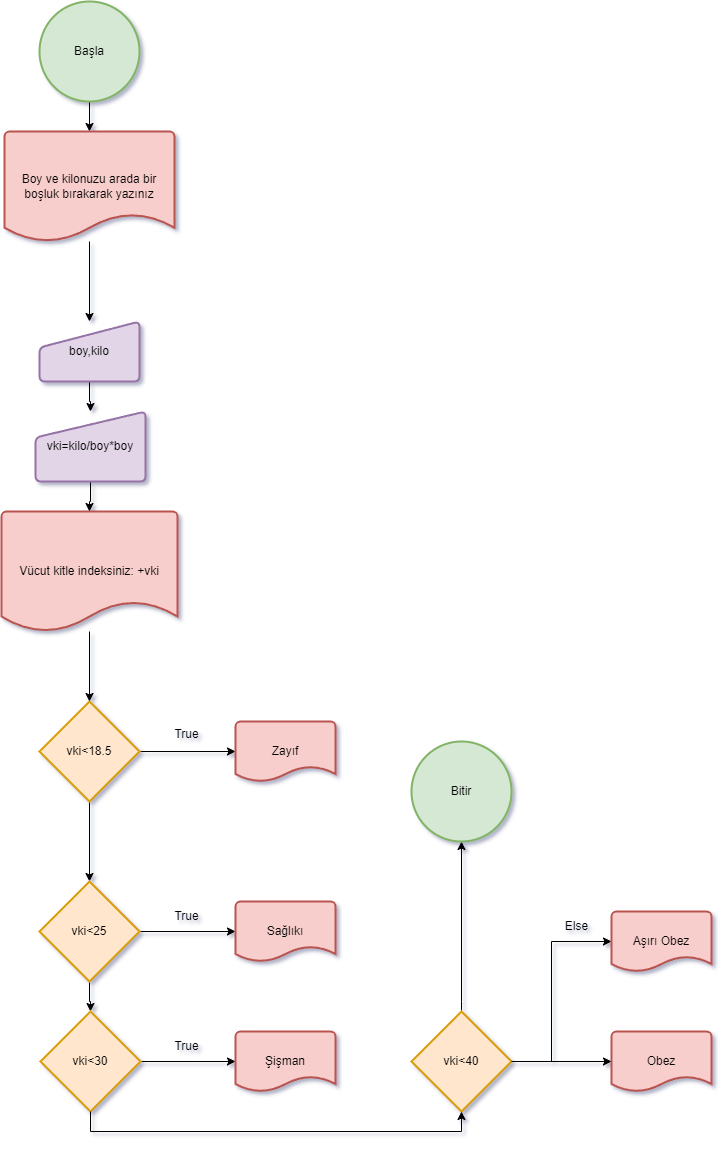

The diagram above was exported from draw.io. Its source (the exported page's mxGraphModel, read from the mxfile embedded in the PNG):
<mxGraphModel dx="1050" dy="1744" grid="1" gridSize="12" guides="1" tooltips="1" connect="1" arrows="1" fold="1" page="1" pageScale="1" pageWidth="827" pageHeight="1169" math="0" shadow="1">
  <root>
    <mxCell id="0" />
    <mxCell id="1" parent="0" />
    <mxCell id="O1sISU_HGdNYAjInUYWD-3" value="" style="edgeStyle=orthogonalEdgeStyle;rounded=0;orthogonalLoop=1;jettySize=auto;html=1;" edge="1" parent="1" source="O1sISU_HGdNYAjInUYWD-1" target="O1sISU_HGdNYAjInUYWD-2">
      <mxGeometry relative="1" as="geometry" />
    </mxCell>
    <mxCell id="O1sISU_HGdNYAjInUYWD-1" value="Başla" style="strokeWidth=2;html=1;shape=mxgraph.flowchart.start_2;whiteSpace=wrap;fillColor=#d5e8d4;strokeColor=#82b366;" vertex="1" parent="1">
      <mxGeometry x="88" y="-1140" width="100" height="100" as="geometry" />
    </mxCell>
    <mxCell id="O1sISU_HGdNYAjInUYWD-5" value="" style="edgeStyle=orthogonalEdgeStyle;rounded=0;orthogonalLoop=1;jettySize=auto;html=1;" edge="1" parent="1" source="O1sISU_HGdNYAjInUYWD-2" target="O1sISU_HGdNYAjInUYWD-4">
      <mxGeometry relative="1" as="geometry" />
    </mxCell>
    <mxCell id="O1sISU_HGdNYAjInUYWD-2" value="Boy ve kilonuzu arada bir boşluk bırakarak yazınız" style="strokeWidth=2;html=1;shape=mxgraph.flowchart.document2;whiteSpace=wrap;size=0.25;fillColor=#f8cecc;strokeColor=#b85450;" vertex="1" parent="1">
      <mxGeometry x="53" y="-1010" width="170" height="110" as="geometry" />
    </mxCell>
    <mxCell id="O1sISU_HGdNYAjInUYWD-10" value="" style="edgeStyle=orthogonalEdgeStyle;rounded=0;orthogonalLoop=1;jettySize=auto;html=1;" edge="1" parent="1" source="O1sISU_HGdNYAjInUYWD-4" target="O1sISU_HGdNYAjInUYWD-9">
      <mxGeometry relative="1" as="geometry" />
    </mxCell>
    <mxCell id="O1sISU_HGdNYAjInUYWD-4" value="boy,kilo" style="html=1;strokeWidth=2;shape=manualInput;whiteSpace=wrap;rounded=1;size=26;arcSize=11;fillColor=#e1d5e7;strokeColor=#9673a6;" vertex="1" parent="1">
      <mxGeometry x="88" y="-820" width="100" height="60" as="geometry" />
    </mxCell>
    <mxCell id="O1sISU_HGdNYAjInUYWD-14" value="" style="edgeStyle=orthogonalEdgeStyle;rounded=0;orthogonalLoop=1;jettySize=auto;html=1;" edge="1" parent="1" source="O1sISU_HGdNYAjInUYWD-6" target="O1sISU_HGdNYAjInUYWD-13">
      <mxGeometry relative="1" as="geometry" />
    </mxCell>
    <mxCell id="O1sISU_HGdNYAjInUYWD-18" value="" style="edgeStyle=orthogonalEdgeStyle;rounded=0;orthogonalLoop=1;jettySize=auto;html=1;" edge="1" parent="1" source="O1sISU_HGdNYAjInUYWD-6" target="O1sISU_HGdNYAjInUYWD-16">
      <mxGeometry relative="1" as="geometry" />
    </mxCell>
    <mxCell id="O1sISU_HGdNYAjInUYWD-6" value="vki&amp;lt;18.5" style="strokeWidth=2;html=1;shape=mxgraph.flowchart.decision;whiteSpace=wrap;fillColor=#ffe6cc;strokeColor=#d79b00;" vertex="1" parent="1">
      <mxGeometry x="88" y="-440" width="100" height="100" as="geometry" />
    </mxCell>
    <mxCell id="O1sISU_HGdNYAjInUYWD-12" value="" style="edgeStyle=orthogonalEdgeStyle;rounded=0;orthogonalLoop=1;jettySize=auto;html=1;" edge="1" parent="1" source="O1sISU_HGdNYAjInUYWD-7" target="O1sISU_HGdNYAjInUYWD-6">
      <mxGeometry relative="1" as="geometry" />
    </mxCell>
    <mxCell id="O1sISU_HGdNYAjInUYWD-7" value="Vücut kitle indeksiniz: +vki" style="strokeWidth=2;html=1;shape=mxgraph.flowchart.document2;whiteSpace=wrap;size=0.25;fillColor=#f8cecc;strokeColor=#b85450;" vertex="1" parent="1">
      <mxGeometry x="50" y="-630" width="176" height="120" as="geometry" />
    </mxCell>
    <mxCell id="O1sISU_HGdNYAjInUYWD-11" value="" style="edgeStyle=orthogonalEdgeStyle;rounded=0;orthogonalLoop=1;jettySize=auto;html=1;" edge="1" parent="1" source="O1sISU_HGdNYAjInUYWD-9" target="O1sISU_HGdNYAjInUYWD-7">
      <mxGeometry relative="1" as="geometry" />
    </mxCell>
    <mxCell id="O1sISU_HGdNYAjInUYWD-9" value="vki=kilo/boy*boy" style="html=1;strokeWidth=2;shape=manualInput;whiteSpace=wrap;rounded=1;size=26;arcSize=11;fillColor=#e1d5e7;strokeColor=#9673a6;" vertex="1" parent="1">
      <mxGeometry x="84" y="-730" width="110" height="70" as="geometry" />
    </mxCell>
    <mxCell id="O1sISU_HGdNYAjInUYWD-13" value="Zayıf" style="strokeWidth=2;html=1;shape=mxgraph.flowchart.document2;whiteSpace=wrap;size=0.25;fillColor=#f8cecc;strokeColor=#b85450;" vertex="1" parent="1">
      <mxGeometry x="284" y="-420" width="100" height="60" as="geometry" />
    </mxCell>
    <mxCell id="O1sISU_HGdNYAjInUYWD-15" value="" style="edgeStyle=orthogonalEdgeStyle;rounded=0;orthogonalLoop=1;jettySize=auto;html=1;" edge="1" parent="1" source="O1sISU_HGdNYAjInUYWD-16" target="O1sISU_HGdNYAjInUYWD-17">
      <mxGeometry relative="1" as="geometry" />
    </mxCell>
    <mxCell id="O1sISU_HGdNYAjInUYWD-22" value="" style="edgeStyle=orthogonalEdgeStyle;rounded=0;orthogonalLoop=1;jettySize=auto;html=1;" edge="1" parent="1" source="O1sISU_HGdNYAjInUYWD-16" target="O1sISU_HGdNYAjInUYWD-20">
      <mxGeometry relative="1" as="geometry" />
    </mxCell>
    <mxCell id="O1sISU_HGdNYAjInUYWD-16" value="vki&amp;lt;25" style="strokeWidth=2;html=1;shape=mxgraph.flowchart.decision;whiteSpace=wrap;fillColor=#ffe6cc;strokeColor=#d79b00;" vertex="1" parent="1">
      <mxGeometry x="88" y="-260" width="100" height="100" as="geometry" />
    </mxCell>
    <mxCell id="O1sISU_HGdNYAjInUYWD-17" value="Sağlıkı" style="strokeWidth=2;html=1;shape=mxgraph.flowchart.document2;whiteSpace=wrap;size=0.25;fillColor=#f8cecc;strokeColor=#b85450;" vertex="1" parent="1">
      <mxGeometry x="284" y="-240" width="100" height="60" as="geometry" />
    </mxCell>
    <mxCell id="O1sISU_HGdNYAjInUYWD-19" value="" style="edgeStyle=orthogonalEdgeStyle;rounded=0;orthogonalLoop=1;jettySize=auto;html=1;" edge="1" parent="1" source="O1sISU_HGdNYAjInUYWD-20" target="O1sISU_HGdNYAjInUYWD-21">
      <mxGeometry relative="1" as="geometry" />
    </mxCell>
    <mxCell id="O1sISU_HGdNYAjInUYWD-20" value="vki&amp;lt;30" style="strokeWidth=2;html=1;shape=mxgraph.flowchart.decision;whiteSpace=wrap;fillColor=#ffe6cc;strokeColor=#d79b00;" vertex="1" parent="1">
      <mxGeometry x="89" y="-130" width="100" height="100" as="geometry" />
    </mxCell>
    <mxCell id="O1sISU_HGdNYAjInUYWD-21" value="Şişman" style="strokeWidth=2;html=1;shape=mxgraph.flowchart.document2;whiteSpace=wrap;size=0.25;fillColor=#f8cecc;strokeColor=#b85450;" vertex="1" parent="1">
      <mxGeometry x="284" y="-110" width="100" height="60" as="geometry" />
    </mxCell>
    <mxCell id="O1sISU_HGdNYAjInUYWD-32" style="edgeStyle=orthogonalEdgeStyle;rounded=0;orthogonalLoop=1;jettySize=auto;html=1;" edge="1" parent="1" target="O1sISU_HGdNYAjInUYWD-33">
      <mxGeometry relative="1" as="geometry">
        <mxPoint x="580" y="-230" as="targetPoint" />
        <mxPoint x="610" y="-80" as="sourcePoint" />
        <Array as="points">
          <mxPoint x="600" y="-80" />
          <mxPoint x="600" y="-200" />
        </Array>
      </mxGeometry>
    </mxCell>
    <mxCell id="O1sISU_HGdNYAjInUYWD-36" value="" style="edgeStyle=orthogonalEdgeStyle;rounded=0;orthogonalLoop=1;jettySize=auto;html=1;entryX=0.5;entryY=1;entryDx=0;entryDy=0;entryPerimeter=0;" edge="1" parent="1" source="O1sISU_HGdNYAjInUYWD-24" target="O1sISU_HGdNYAjInUYWD-35">
      <mxGeometry relative="1" as="geometry">
        <Array as="points">
          <mxPoint x="510" y="-140" />
          <mxPoint x="510" y="-140" />
        </Array>
      </mxGeometry>
    </mxCell>
    <mxCell id="O1sISU_HGdNYAjInUYWD-24" value="vki&amp;lt;40" style="strokeWidth=2;html=1;shape=mxgraph.flowchart.decision;whiteSpace=wrap;fillColor=#ffe6cc;strokeColor=#d79b00;" vertex="1" parent="1">
      <mxGeometry x="460" y="-130" width="100" height="100" as="geometry" />
    </mxCell>
    <mxCell id="O1sISU_HGdNYAjInUYWD-25" value="Obez" style="strokeWidth=2;html=1;shape=mxgraph.flowchart.document2;whiteSpace=wrap;size=0.25;fillColor=#f8cecc;strokeColor=#b85450;" vertex="1" parent="1">
      <mxGeometry x="660" y="-110" width="100" height="60" as="geometry" />
    </mxCell>
    <mxCell id="O1sISU_HGdNYAjInUYWD-26" style="edgeStyle=orthogonalEdgeStyle;rounded=0;orthogonalLoop=1;jettySize=auto;html=1;exitX=0.5;exitY=1;exitDx=0;exitDy=0;exitPerimeter=0;entryX=0.5;entryY=1;entryDx=0;entryDy=0;entryPerimeter=0;" edge="1" parent="1" source="O1sISU_HGdNYAjInUYWD-20" target="O1sISU_HGdNYAjInUYWD-24">
      <mxGeometry relative="1" as="geometry" />
    </mxCell>
    <mxCell id="O1sISU_HGdNYAjInUYWD-27" value="True" style="text;html=1;align=center;verticalAlign=middle;resizable=0;points=[];autosize=1;strokeColor=none;fillColor=none;" vertex="1" parent="1">
      <mxGeometry x="210" y="-422" width="50" height="30" as="geometry" />
    </mxCell>
    <mxCell id="O1sISU_HGdNYAjInUYWD-28" value="True" style="text;html=1;align=center;verticalAlign=middle;resizable=0;points=[];autosize=1;strokeColor=none;fillColor=none;" vertex="1" parent="1">
      <mxGeometry x="210" y="-240" width="50" height="30" as="geometry" />
    </mxCell>
    <mxCell id="O1sISU_HGdNYAjInUYWD-29" value="True" style="text;html=1;align=center;verticalAlign=middle;resizable=0;points=[];autosize=1;strokeColor=none;fillColor=none;" vertex="1" parent="1">
      <mxGeometry x="210" y="-110" width="50" height="30" as="geometry" />
    </mxCell>
    <mxCell id="O1sISU_HGdNYAjInUYWD-31" value="" style="edgeStyle=orthogonalEdgeStyle;rounded=0;orthogonalLoop=1;jettySize=auto;html=1;entryX=0;entryY=0.5;entryDx=0;entryDy=0;entryPerimeter=0;" edge="1" parent="1" source="O1sISU_HGdNYAjInUYWD-24" target="O1sISU_HGdNYAjInUYWD-25">
      <mxGeometry relative="1" as="geometry">
        <mxPoint x="560" y="-80" as="sourcePoint" />
        <mxPoint x="590" y="-125" as="targetPoint" />
      </mxGeometry>
    </mxCell>
    <mxCell id="O1sISU_HGdNYAjInUYWD-33" value="Aşırı Obez" style="strokeWidth=2;html=1;shape=mxgraph.flowchart.document2;whiteSpace=wrap;size=0.25;fillColor=#f8cecc;strokeColor=#b85450;" vertex="1" parent="1">
      <mxGeometry x="660" y="-230" width="100" height="60" as="geometry" />
    </mxCell>
    <mxCell id="O1sISU_HGdNYAjInUYWD-34" value="Else" style="text;html=1;align=center;verticalAlign=middle;resizable=0;points=[];autosize=1;strokeColor=none;fillColor=none;" vertex="1" parent="1">
      <mxGeometry x="600" y="-230" width="50" height="30" as="geometry" />
    </mxCell>
    <mxCell id="O1sISU_HGdNYAjInUYWD-35" value="Bitir" style="strokeWidth=2;html=1;shape=mxgraph.flowchart.start_2;whiteSpace=wrap;fillColor=#d5e8d4;strokeColor=#82b366;" vertex="1" parent="1">
      <mxGeometry x="460" y="-400" width="100" height="100" as="geometry" />
    </mxCell>
  </root>
</mxGraphModel>